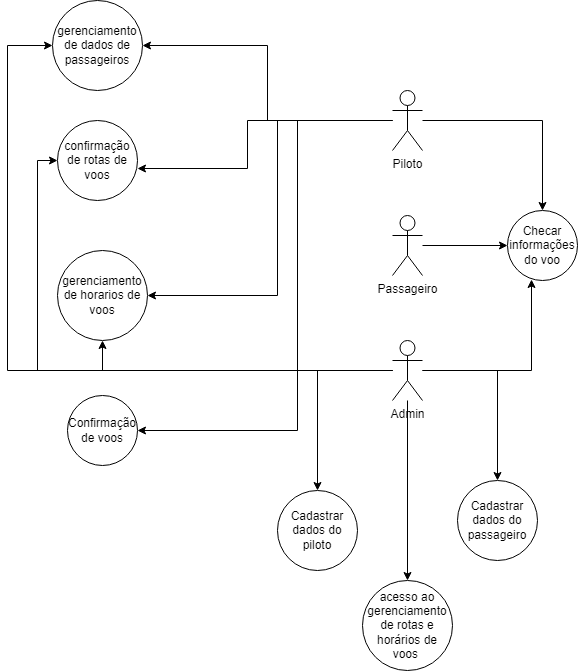

The diagram above was exported from draw.io. Its source (the exported page's mxGraphModel, read from the mxfile embedded in the PNG):
<mxGraphModel dx="1102" dy="614" grid="1" gridSize="10" guides="1" tooltips="1" connect="1" arrows="1" fold="1" page="1" pageScale="1" pageWidth="850" pageHeight="1100" math="0" shadow="0">
  <root>
    <mxCell id="0" />
    <mxCell id="1" parent="0" />
    <mxCell id="NyWkXTUMHJ_aPT_ArC7U-2" value="confirmação de rotas de voos" style="ellipse;whiteSpace=wrap;html=1;aspect=fixed;" vertex="1" parent="1">
      <mxGeometry x="60" y="240" width="80" height="80" as="geometry" />
    </mxCell>
    <mxCell id="NyWkXTUMHJ_aPT_ArC7U-4" value="gerenciamento de horarios de voos" style="ellipse;whiteSpace=wrap;html=1;aspect=fixed;" vertex="1" parent="1">
      <mxGeometry x="60" y="370" width="90" height="90" as="geometry" />
    </mxCell>
    <mxCell id="NyWkXTUMHJ_aPT_ArC7U-5" value="Confirmação de voos" style="ellipse;whiteSpace=wrap;html=1;aspect=fixed;" vertex="1" parent="1">
      <mxGeometry x="70" y="515" width="70" height="70" as="geometry" />
    </mxCell>
    <mxCell id="40l3m66EdZEQEUSZCu6R-1" value="Checar informações do voo" style="ellipse;whiteSpace=wrap;html=1;aspect=fixed;fontColor=default;" vertex="1" parent="1">
      <mxGeometry x="510" y="330" width="70" height="70" as="geometry" />
    </mxCell>
    <mxCell id="40l3m66EdZEQEUSZCu6R-2" value="Cadastrar dados do piloto" style="ellipse;whiteSpace=wrap;html=1;aspect=fixed;fontColor=default;direction=south;rotation=0;" vertex="1" parent="1">
      <mxGeometry x="280" y="610" width="80" height="80" as="geometry" />
    </mxCell>
    <mxCell id="40l3m66EdZEQEUSZCu6R-3" value="Cadastrar dados do passageiro" style="ellipse;whiteSpace=wrap;html=1;aspect=fixed;fontColor=default;" vertex="1" parent="1">
      <mxGeometry x="460" y="600" width="80" height="80" as="geometry" />
    </mxCell>
    <mxCell id="W3cAtUScjBVoSq0br3uQ-1" value="gerenciamento de dados de passageiros" style="ellipse;whiteSpace=wrap;html=1;aspect=fixed;" vertex="1" parent="1">
      <mxGeometry x="55" y="120" width="90" height="90" as="geometry" />
    </mxCell>
    <mxCell id="MJ3TjsjsUktA7qogzH4p-1" value="acesso ao gerenciamento de rotas e horários de voos&amp;nbsp;" style="ellipse;whiteSpace=wrap;html=1;aspect=fixed;fontColor=none;" vertex="1" parent="1">
      <mxGeometry x="365" y="700" width="90" height="90" as="geometry" />
    </mxCell>
    <mxCell id="wyWaYU6cspyCBSJ8tAyL-2" style="edgeStyle=orthogonalEdgeStyle;rounded=0;orthogonalLoop=1;jettySize=auto;html=1;" edge="1" parent="1" source="bQ0u93tRPHiASQlLI-30-1" target="40l3m66EdZEQEUSZCu6R-1">
      <mxGeometry relative="1" as="geometry" />
    </mxCell>
    <mxCell id="wyWaYU6cspyCBSJ8tAyL-7" style="edgeStyle=orthogonalEdgeStyle;rounded=0;orthogonalLoop=1;jettySize=auto;html=1;entryX=1;entryY=0.6;entryDx=0;entryDy=0;entryPerimeter=0;" edge="1" parent="1" target="NyWkXTUMHJ_aPT_ArC7U-2">
      <mxGeometry relative="1" as="geometry">
        <mxPoint x="390" y="240" as="sourcePoint" />
        <Array as="points">
          <mxPoint x="250" y="240" />
          <mxPoint x="250" y="288" />
        </Array>
      </mxGeometry>
    </mxCell>
    <mxCell id="wyWaYU6cspyCBSJ8tAyL-8" style="edgeStyle=orthogonalEdgeStyle;rounded=0;orthogonalLoop=1;jettySize=auto;html=1;entryX=1;entryY=0.5;entryDx=0;entryDy=0;" edge="1" parent="1" source="bQ0u93tRPHiASQlLI-30-1" target="W3cAtUScjBVoSq0br3uQ-1">
      <mxGeometry relative="1" as="geometry" />
    </mxCell>
    <mxCell id="wyWaYU6cspyCBSJ8tAyL-9" style="edgeStyle=orthogonalEdgeStyle;rounded=0;orthogonalLoop=1;jettySize=auto;html=1;entryX=1;entryY=0.5;entryDx=0;entryDy=0;" edge="1" parent="1" source="bQ0u93tRPHiASQlLI-30-1" target="NyWkXTUMHJ_aPT_ArC7U-4">
      <mxGeometry relative="1" as="geometry">
        <Array as="points">
          <mxPoint x="280" y="240" />
          <mxPoint x="280" y="415" />
        </Array>
      </mxGeometry>
    </mxCell>
    <mxCell id="wyWaYU6cspyCBSJ8tAyL-10" style="edgeStyle=orthogonalEdgeStyle;rounded=0;orthogonalLoop=1;jettySize=auto;html=1;entryX=1;entryY=0.5;entryDx=0;entryDy=0;" edge="1" parent="1" source="bQ0u93tRPHiASQlLI-30-1" target="NyWkXTUMHJ_aPT_ArC7U-5">
      <mxGeometry relative="1" as="geometry">
        <Array as="points">
          <mxPoint x="300" y="240" />
          <mxPoint x="300" y="550" />
        </Array>
      </mxGeometry>
    </mxCell>
    <mxCell id="bQ0u93tRPHiASQlLI-30-1" value="Piloto" style="shape=umlActor;verticalLabelPosition=bottom;verticalAlign=top;html=1;outlineConnect=0;fontColor=default;" vertex="1" parent="1">
      <mxGeometry x="395" y="210" width="30" height="60" as="geometry" />
    </mxCell>
    <mxCell id="wyWaYU6cspyCBSJ8tAyL-3" style="edgeStyle=orthogonalEdgeStyle;rounded=0;orthogonalLoop=1;jettySize=auto;html=1;entryX=0;entryY=0.5;entryDx=0;entryDy=0;" edge="1" parent="1" source="NZyysA7Y700ieZD1UQDf-1" target="40l3m66EdZEQEUSZCu6R-1">
      <mxGeometry relative="1" as="geometry" />
    </mxCell>
    <mxCell id="NZyysA7Y700ieZD1UQDf-1" value="Passageiro" style="shape=umlActor;verticalLabelPosition=bottom;verticalAlign=top;html=1;outlineConnect=0;fontColor=default;" vertex="1" parent="1">
      <mxGeometry x="395" y="335" width="30" height="60" as="geometry" />
    </mxCell>
    <mxCell id="wyWaYU6cspyCBSJ8tAyL-4" style="edgeStyle=orthogonalEdgeStyle;rounded=0;orthogonalLoop=1;jettySize=auto;html=1;entryX=0.343;entryY=0.986;entryDx=0;entryDy=0;entryPerimeter=0;" edge="1" parent="1" source="wyWaYU6cspyCBSJ8tAyL-1" target="40l3m66EdZEQEUSZCu6R-1">
      <mxGeometry relative="1" as="geometry" />
    </mxCell>
    <mxCell id="wyWaYU6cspyCBSJ8tAyL-6" style="edgeStyle=orthogonalEdgeStyle;rounded=0;orthogonalLoop=1;jettySize=auto;html=1;" edge="1" parent="1" source="wyWaYU6cspyCBSJ8tAyL-1" target="40l3m66EdZEQEUSZCu6R-3">
      <mxGeometry relative="1" as="geometry" />
    </mxCell>
    <mxCell id="wyWaYU6cspyCBSJ8tAyL-14" style="edgeStyle=orthogonalEdgeStyle;rounded=0;orthogonalLoop=1;jettySize=auto;html=1;entryX=0.5;entryY=1;entryDx=0;entryDy=0;" edge="1" parent="1" source="wyWaYU6cspyCBSJ8tAyL-1" target="NyWkXTUMHJ_aPT_ArC7U-4">
      <mxGeometry relative="1" as="geometry" />
    </mxCell>
    <mxCell id="wyWaYU6cspyCBSJ8tAyL-15" style="edgeStyle=orthogonalEdgeStyle;rounded=0;orthogonalLoop=1;jettySize=auto;html=1;entryX=0;entryY=0.5;entryDx=0;entryDy=0;" edge="1" parent="1" source="wyWaYU6cspyCBSJ8tAyL-1" target="NyWkXTUMHJ_aPT_ArC7U-2">
      <mxGeometry relative="1" as="geometry" />
    </mxCell>
    <mxCell id="wyWaYU6cspyCBSJ8tAyL-16" style="edgeStyle=orthogonalEdgeStyle;rounded=0;orthogonalLoop=1;jettySize=auto;html=1;entryX=0;entryY=0.5;entryDx=0;entryDy=0;" edge="1" parent="1" source="wyWaYU6cspyCBSJ8tAyL-1" target="W3cAtUScjBVoSq0br3uQ-1">
      <mxGeometry relative="1" as="geometry">
        <Array as="points">
          <mxPoint x="10" y="490" />
          <mxPoint x="10" y="165" />
        </Array>
      </mxGeometry>
    </mxCell>
    <mxCell id="wyWaYU6cspyCBSJ8tAyL-18" style="edgeStyle=orthogonalEdgeStyle;rounded=0;orthogonalLoop=1;jettySize=auto;html=1;" edge="1" parent="1" source="wyWaYU6cspyCBSJ8tAyL-1" target="40l3m66EdZEQEUSZCu6R-2">
      <mxGeometry relative="1" as="geometry" />
    </mxCell>
    <mxCell id="wyWaYU6cspyCBSJ8tAyL-19" style="edgeStyle=orthogonalEdgeStyle;rounded=0;orthogonalLoop=1;jettySize=auto;html=1;" edge="1" parent="1" source="wyWaYU6cspyCBSJ8tAyL-1" target="MJ3TjsjsUktA7qogzH4p-1">
      <mxGeometry relative="1" as="geometry" />
    </mxCell>
    <mxCell id="wyWaYU6cspyCBSJ8tAyL-1" value="Admin" style="shape=umlActor;verticalLabelPosition=bottom;verticalAlign=top;html=1;outlineConnect=0;fontColor=none;direction=east;" vertex="1" parent="1">
      <mxGeometry x="395" y="460" width="30" height="60" as="geometry" />
    </mxCell>
  </root>
</mxGraphModel>